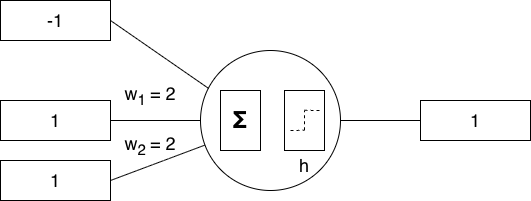

The diagram above was exported from draw.io. Its source (the exported page's mxGraphModel, read from the mxfile embedded in the PNG):
<mxGraphModel dx="1006" dy="781" grid="1" gridSize="10" guides="1" tooltips="1" connect="1" arrows="1" fold="1" page="1" pageScale="1" pageWidth="2336" pageHeight="1654" math="0" shadow="0">
  <root>
    <mxCell id="0" />
    <mxCell id="1" parent="0" />
    <mxCell id="2" edge="1" parent="1" source="3" style="edgeStyle=orthogonalEdgeStyle;rounded=0;orthogonalLoop=1;jettySize=auto;html=1;exitX=1;exitY=0.5;exitDx=0;exitDy=0;endArrow=none;endFill=0;" target="11">
      <mxGeometry relative="1" as="geometry" />
    </mxCell>
    <mxCell id="3" parent="1" style="ellipse;whiteSpace=wrap;html=1;aspect=fixed;" value="" vertex="1">
      <mxGeometry height="140" width="140" x="310" y="240" as="geometry" />
    </mxCell>
    <mxCell id="4" parent="1" style="rounded=0;whiteSpace=wrap;html=1;" value="&lt;b&gt;&lt;font style=&quot;font-size: 24px;&quot;&gt;Σ&lt;/font&gt;&lt;/b&gt;" vertex="1">
      <mxGeometry height="60" width="40" x="330" y="280" as="geometry" />
    </mxCell>
    <mxCell id="5" parent="1" style="rounded=0;whiteSpace=wrap;html=1;" value="" vertex="1">
      <mxGeometry height="60" width="40" x="394" y="280" as="geometry" />
    </mxCell>
    <mxCell id="6" edge="1" parent="1" style="endArrow=none;dashed=1;html=1;rounded=0;" value="">
      <mxGeometry height="50" relative="1" width="50" as="geometry">
        <mxPoint x="400" y="320" as="sourcePoint" />
        <mxPoint x="414" y="319.78" as="targetPoint" />
      </mxGeometry>
    </mxCell>
    <mxCell id="7" edge="1" parent="1" style="endArrow=none;dashed=1;html=1;rounded=0;" value="">
      <mxGeometry height="50" relative="1" width="50" as="geometry">
        <mxPoint x="414" y="299.78" as="sourcePoint" />
        <mxPoint x="430" y="300" as="targetPoint" />
      </mxGeometry>
    </mxCell>
    <mxCell id="8" edge="1" parent="1" style="endArrow=none;dashed=1;html=1;rounded=0;" value="">
      <mxGeometry height="50" relative="1" width="50" as="geometry">
        <mxPoint x="414" y="319.78" as="sourcePoint" />
        <mxPoint x="414" y="299.78" as="targetPoint" />
      </mxGeometry>
    </mxCell>
    <mxCell id="9" parent="1" style="rounded=0;whiteSpace=wrap;html=1;" value="&lt;span style=&quot;font-size: 18px;&quot;&gt;1&lt;/span&gt;" vertex="1">
      <mxGeometry height="40" width="110" x="110" y="290" as="geometry" />
    </mxCell>
    <mxCell id="10" parent="1" style="rounded=0;whiteSpace=wrap;html=1;" value="&lt;span style=&quot;font-size: 18px;&quot;&gt;1&lt;/span&gt;" vertex="1">
      <mxGeometry height="40" width="110" x="110" y="350" as="geometry" />
    </mxCell>
    <mxCell id="11" parent="1" style="rounded=0;whiteSpace=wrap;html=1;" value="&lt;font style=&quot;font-size: 18px;&quot;&gt;1&lt;/font&gt;" vertex="1">
      <mxGeometry height="40" width="110" x="530" y="290" as="geometry" />
    </mxCell>
    <mxCell id="12" edge="1" parent="1" source="3" style="endArrow=none;html=1;rounded=0;entryX=1;entryY=0.5;entryDx=0;entryDy=0;" target="9" value="">
      <mxGeometry height="50" relative="1" width="50" as="geometry">
        <mxPoint x="360" y="320" as="sourcePoint" />
        <mxPoint x="410" y="270" as="targetPoint" />
      </mxGeometry>
    </mxCell>
    <mxCell id="13" edge="1" parent="1" source="3" style="endArrow=none;html=1;rounded=0;entryX=1;entryY=0.5;entryDx=0;entryDy=0;" target="10" value="">
      <mxGeometry height="50" relative="1" width="50" as="geometry">
        <mxPoint x="326" y="292" as="sourcePoint" />
        <mxPoint x="250" y="260" as="targetPoint" />
      </mxGeometry>
    </mxCell>
    <mxCell id="14" parent="1" style="rounded=0;whiteSpace=wrap;html=1;" value="&lt;font style=&quot;font-size: 18px;&quot;&gt;-1&lt;/font&gt;" vertex="1">
      <mxGeometry height="40" width="110" x="110" y="190" as="geometry" />
    </mxCell>
    <mxCell id="15" edge="1" parent="1" source="3" style="endArrow=none;html=1;rounded=0;entryX=1;entryY=0.5;entryDx=0;entryDy=0;exitX=0.058;exitY=0.271;exitDx=0;exitDy=0;exitPerimeter=0;" target="14" value="">
      <mxGeometry height="50" relative="1" width="50" as="geometry">
        <mxPoint x="320" y="320" as="sourcePoint" />
        <mxPoint x="230" y="320" as="targetPoint" />
      </mxGeometry>
    </mxCell>
    <mxCell id="QSks9tHvdLnUzO5Fhilw-15" parent="1" style="text;html=1;whiteSpace=wrap;strokeColor=none;fillColor=none;align=center;verticalAlign=middle;rounded=0;" value="&lt;font style=&quot;font-size: 18px;&quot;&gt;w&lt;sub&gt;1&amp;nbsp;&lt;/sub&gt;= 2&lt;/font&gt;" vertex="1">
      <mxGeometry height="30" width="60" x="230" y="270" as="geometry" />
    </mxCell>
    <mxCell id="QSks9tHvdLnUzO5Fhilw-16" parent="1" style="text;html=1;whiteSpace=wrap;strokeColor=none;fillColor=none;align=center;verticalAlign=middle;rounded=0;" value="&lt;font style=&quot;font-size: 18px;&quot;&gt;w&lt;sub&gt;2&lt;/sub&gt;&lt;/font&gt;&lt;font style=&quot;&quot;&gt;&lt;sub style=&quot;font-size: 15px;&quot;&gt;&amp;nbsp;&lt;/sub&gt;&lt;font style=&quot;font-size: 18px;&quot;&gt;= 2&lt;/font&gt;&lt;/font&gt;" vertex="1">
      <mxGeometry height="30" width="60" x="230" y="320" as="geometry" />
    </mxCell>
    <mxCell id="It538pTwCpAeK9NLzXVE-15" parent="1" style="text;html=1;whiteSpace=wrap;strokeColor=none;fillColor=none;align=center;verticalAlign=middle;rounded=0;" value="&lt;span style=&quot;font-size: 18px;&quot;&gt;h&lt;/span&gt;" vertex="1">
      <mxGeometry height="30" width="60" x="384" y="340" as="geometry" />
    </mxCell>
  </root>
</mxGraphModel>